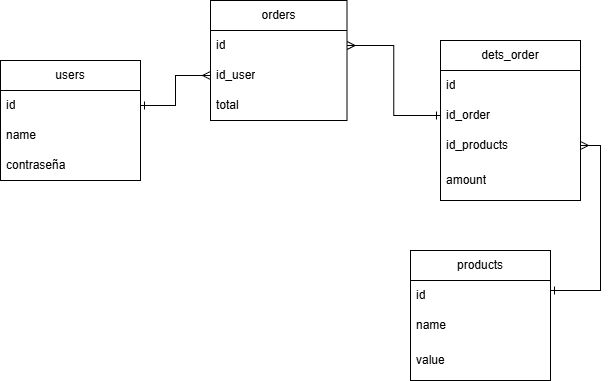

The diagram above was exported from draw.io. Its source (the exported page's mxGraphModel, read from the mxfile embedded in the PNG):
<mxGraphModel dx="1281" dy="562" grid="1" gridSize="10" guides="1" tooltips="1" connect="1" arrows="1" fold="1" page="1" pageScale="1" pageWidth="827" pageHeight="1169" math="0" shadow="0">
  <root>
    <mxCell id="0" />
    <mxCell id="1" parent="0" />
    <mxCell id="Bsctxr4V5bQ7KaYaJhbW-1" parent="1" style="swimlane;fontStyle=0;childLayout=stackLayout;horizontal=1;startSize=30;horizontalStack=0;resizeParent=1;resizeParentMax=0;resizeLast=0;collapsible=1;marginBottom=0;whiteSpace=wrap;html=1;" value="products" vertex="1">
      <mxGeometry height="130" width="140" x="450" y="290" as="geometry" />
    </mxCell>
    <mxCell id="Bsctxr4V5bQ7KaYaJhbW-2" parent="Bsctxr4V5bQ7KaYaJhbW-1" style="text;strokeColor=none;fillColor=none;align=left;verticalAlign=middle;spacingLeft=4;spacingRight=4;overflow=hidden;points=[[0,0.5],[1,0.5]];portConstraint=eastwest;rotatable=0;whiteSpace=wrap;html=1;" value="id" vertex="1">
      <mxGeometry height="30" width="140" y="30" as="geometry" />
    </mxCell>
    <mxCell id="Bsctxr4V5bQ7KaYaJhbW-3" parent="Bsctxr4V5bQ7KaYaJhbW-1" style="text;strokeColor=none;fillColor=none;align=left;verticalAlign=middle;spacingLeft=4;spacingRight=4;overflow=hidden;points=[[0,0.5],[1,0.5]];portConstraint=eastwest;rotatable=0;whiteSpace=wrap;html=1;" value="name" vertex="1">
      <mxGeometry height="30" width="140" y="60" as="geometry" />
    </mxCell>
    <mxCell id="Bsctxr4V5bQ7KaYaJhbW-15" parent="Bsctxr4V5bQ7KaYaJhbW-1" style="text;strokeColor=none;fillColor=none;align=left;verticalAlign=middle;spacingLeft=4;spacingRight=4;overflow=hidden;points=[[0,0.5],[1,0.5]];portConstraint=eastwest;rotatable=0;whiteSpace=wrap;html=1;" value="value" vertex="1">
      <mxGeometry height="40" width="140" y="90" as="geometry" />
    </mxCell>
    <mxCell id="Bsctxr4V5bQ7KaYaJhbW-5" parent="1" style="swimlane;fontStyle=0;childLayout=stackLayout;horizontal=1;startSize=30;horizontalStack=0;resizeParent=1;resizeParentMax=0;resizeLast=0;collapsible=1;marginBottom=0;whiteSpace=wrap;html=1;" value="users" vertex="1">
      <mxGeometry height="120" width="140" x="40" y="100" as="geometry" />
    </mxCell>
    <mxCell id="Bsctxr4V5bQ7KaYaJhbW-6" parent="Bsctxr4V5bQ7KaYaJhbW-5" style="text;strokeColor=none;fillColor=none;align=left;verticalAlign=middle;spacingLeft=4;spacingRight=4;overflow=hidden;points=[[0,0.5],[1,0.5]];portConstraint=eastwest;rotatable=0;whiteSpace=wrap;html=1;" value="id" vertex="1">
      <mxGeometry height="30" width="140" y="30" as="geometry" />
    </mxCell>
    <mxCell id="Bsctxr4V5bQ7KaYaJhbW-7" parent="Bsctxr4V5bQ7KaYaJhbW-5" style="text;strokeColor=none;fillColor=none;align=left;verticalAlign=middle;spacingLeft=4;spacingRight=4;overflow=hidden;points=[[0,0.5],[1,0.5]];portConstraint=eastwest;rotatable=0;whiteSpace=wrap;html=1;" value="name" vertex="1">
      <mxGeometry height="30" width="140" y="60" as="geometry" />
    </mxCell>
    <mxCell id="Bsctxr4V5bQ7KaYaJhbW-8" parent="Bsctxr4V5bQ7KaYaJhbW-5" style="text;strokeColor=none;fillColor=none;align=left;verticalAlign=middle;spacingLeft=4;spacingRight=4;overflow=hidden;points=[[0,0.5],[1,0.5]];portConstraint=eastwest;rotatable=0;whiteSpace=wrap;html=1;" value="contraseña" vertex="1">
      <mxGeometry height="30" width="140" y="90" as="geometry" />
    </mxCell>
    <mxCell id="Bsctxr4V5bQ7KaYaJhbW-9" parent="1" style="swimlane;fontStyle=0;childLayout=stackLayout;horizontal=1;startSize=30;horizontalStack=0;resizeParent=1;resizeParentMax=0;resizeLast=0;collapsible=1;marginBottom=0;whiteSpace=wrap;html=1;" value="orders" vertex="1">
      <mxGeometry height="120" width="136.5" x="250" y="40" as="geometry" />
    </mxCell>
    <mxCell id="Bsctxr4V5bQ7KaYaJhbW-10" parent="Bsctxr4V5bQ7KaYaJhbW-9" style="text;strokeColor=none;fillColor=none;align=left;verticalAlign=middle;spacingLeft=4;spacingRight=4;overflow=hidden;points=[[0,0.5],[1,0.5]];portConstraint=eastwest;rotatable=0;whiteSpace=wrap;html=1;" value="id" vertex="1">
      <mxGeometry height="30" width="136.5" y="30" as="geometry" />
    </mxCell>
    <mxCell id="Bsctxr4V5bQ7KaYaJhbW-11" parent="Bsctxr4V5bQ7KaYaJhbW-9" style="text;strokeColor=none;fillColor=none;align=left;verticalAlign=middle;spacingLeft=4;spacingRight=4;overflow=hidden;points=[[0,0.5],[1,0.5]];portConstraint=eastwest;rotatable=0;whiteSpace=wrap;html=1;" value="id_user" vertex="1">
      <mxGeometry height="30" width="136.5" y="60" as="geometry" />
    </mxCell>
    <mxCell id="Bsctxr4V5bQ7KaYaJhbW-16" parent="Bsctxr4V5bQ7KaYaJhbW-9" style="text;strokeColor=none;fillColor=none;align=left;verticalAlign=middle;spacingLeft=4;spacingRight=4;overflow=hidden;points=[[0,0.5],[1,0.5]];portConstraint=eastwest;rotatable=0;whiteSpace=wrap;html=1;" value="total" vertex="1">
      <mxGeometry height="30" width="136.5" y="90" as="geometry" />
    </mxCell>
    <mxCell id="Bsctxr4V5bQ7KaYaJhbW-26" edge="1" parent="1" source="Bsctxr4V5bQ7KaYaJhbW-11" style="edgeStyle=orthogonalEdgeStyle;rounded=0;orthogonalLoop=1;jettySize=auto;html=1;entryX=1;entryY=0.5;entryDx=0;entryDy=0;endArrow=ERone;endFill=0;startArrow=ERmany;startFill=0;" target="Bsctxr4V5bQ7KaYaJhbW-6">
      <mxGeometry relative="1" as="geometry">
        <mxPoint x="273.5" y="150" as="sourcePoint" />
      </mxGeometry>
    </mxCell>
    <mxCell id="Bsctxr4V5bQ7KaYaJhbW-34" edge="1" parent="1" source="Bsctxr4V5bQ7KaYaJhbW-2" style="edgeStyle=orthogonalEdgeStyle;rounded=0;orthogonalLoop=1;jettySize=auto;html=1;startArrow=ERone;startFill=0;endArrow=ERmany;endFill=0;" target="Bsctxr4V5bQ7KaYaJhbW-32">
      <mxGeometry relative="1" as="geometry">
        <Array as="points">
          <mxPoint x="640" y="330" />
          <mxPoint x="640" y="185" />
        </Array>
        <mxPoint x="480" y="340" as="sourcePoint" />
        <mxPoint x="610" y="330" as="targetPoint" />
      </mxGeometry>
    </mxCell>
    <mxCell id="Bsctxr4V5bQ7KaYaJhbW-29" parent="1" style="swimlane;fontStyle=0;childLayout=stackLayout;horizontal=1;startSize=30;horizontalStack=0;resizeParent=1;resizeParentMax=0;resizeLast=0;collapsible=1;marginBottom=0;whiteSpace=wrap;html=1;" value="dets_order" vertex="1">
      <mxGeometry height="160" width="140" x="480" y="80" as="geometry" />
    </mxCell>
    <mxCell id="Bsctxr4V5bQ7KaYaJhbW-30" parent="Bsctxr4V5bQ7KaYaJhbW-29" style="text;strokeColor=none;fillColor=none;align=left;verticalAlign=middle;spacingLeft=4;spacingRight=4;overflow=hidden;points=[[0,0.5],[1,0.5]];portConstraint=eastwest;rotatable=0;whiteSpace=wrap;html=1;" value="id" vertex="1">
      <mxGeometry height="30" width="140" y="30" as="geometry" />
    </mxCell>
    <mxCell id="Bsctxr4V5bQ7KaYaJhbW-31" parent="Bsctxr4V5bQ7KaYaJhbW-29" style="text;strokeColor=none;fillColor=none;align=left;verticalAlign=middle;spacingLeft=4;spacingRight=4;overflow=hidden;points=[[0,0.5],[1,0.5]];portConstraint=eastwest;rotatable=0;whiteSpace=wrap;html=1;" value="id_order" vertex="1">
      <mxGeometry height="30" width="140" y="60" as="geometry" />
    </mxCell>
    <mxCell id="Bsctxr4V5bQ7KaYaJhbW-32" parent="Bsctxr4V5bQ7KaYaJhbW-29" style="text;strokeColor=none;fillColor=none;align=left;verticalAlign=middle;spacingLeft=4;spacingRight=4;overflow=hidden;points=[[0,0.5],[1,0.5]];portConstraint=eastwest;rotatable=0;whiteSpace=wrap;html=1;" value="id_products" vertex="1">
      <mxGeometry height="30" width="140" y="90" as="geometry" />
    </mxCell>
    <mxCell id="Bsctxr4V5bQ7KaYaJhbW-14" parent="Bsctxr4V5bQ7KaYaJhbW-29" style="text;strokeColor=none;fillColor=none;align=left;verticalAlign=middle;spacingLeft=4;spacingRight=4;overflow=hidden;points=[[0,0.5],[1,0.5]];portConstraint=eastwest;rotatable=0;whiteSpace=wrap;html=1;" value="amount" vertex="1">
      <mxGeometry height="40" width="140" y="120" as="geometry" />
    </mxCell>
    <mxCell id="Bsctxr4V5bQ7KaYaJhbW-33" edge="1" parent="1" source="Bsctxr4V5bQ7KaYaJhbW-31" style="edgeStyle=orthogonalEdgeStyle;rounded=0;orthogonalLoop=1;jettySize=auto;html=1;startArrow=ERone;startFill=0;endArrow=ERmany;endFill=0;exitX=0;exitY=0.5;exitDx=0;exitDy=0;entryX=1;entryY=0.5;entryDx=0;entryDy=0;" target="Bsctxr4V5bQ7KaYaJhbW-10">
      <mxGeometry relative="1" as="geometry">
        <mxPoint x="430" y="200" as="targetPoint" />
      </mxGeometry>
    </mxCell>
  </root>
</mxGraphModel>